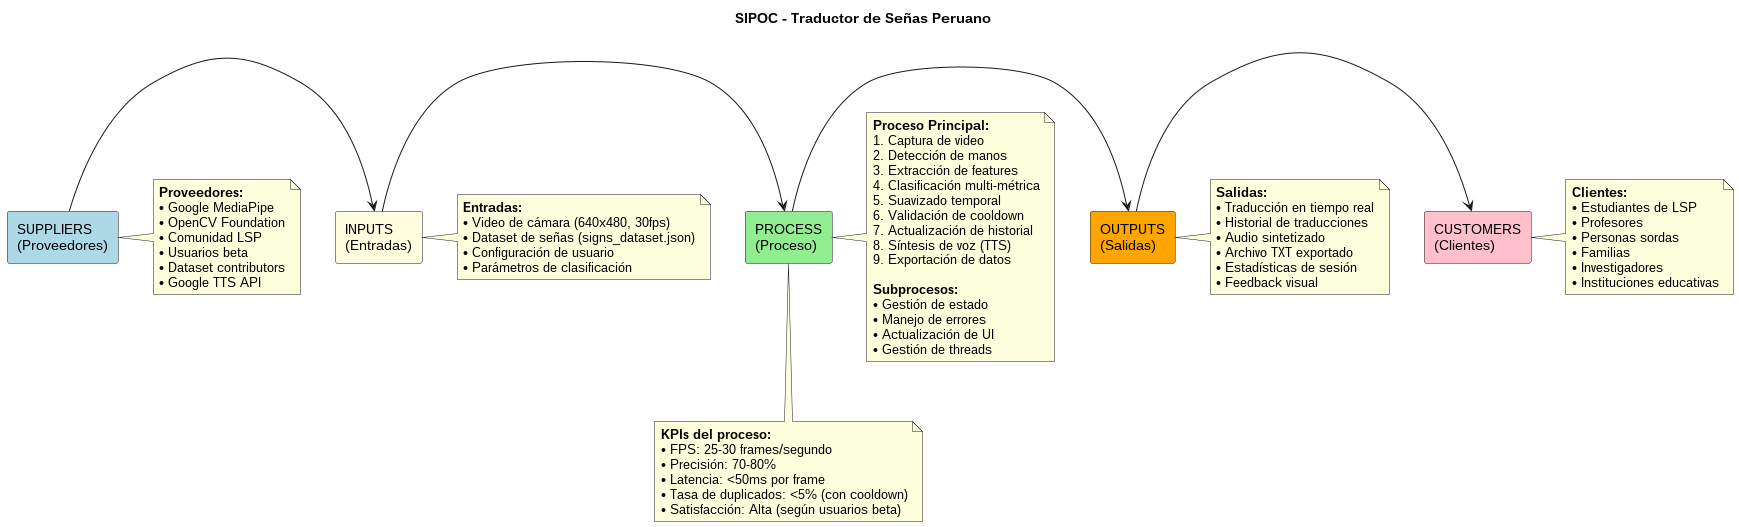

The diagram above was rendered by PlantUML. Its source (embedded in the PNG):
@startuml Proceso_SIPOC

title SIPOC - Traductor de Señas Peruano

' Suppliers (Proveedores)
rectangle "SUPPLIERS\n(Proveedores)" as Suppliers #LightBlue

' Inputs (Entradas)
rectangle "INPUTS\n(Entradas)" as Inputs #LightYellow

' Process (Proceso)
rectangle "PROCESS\n(Proceso)" as Process #LightGreen

' Outputs (Salidas)
rectangle "OUTPUTS\n(Salidas)" as Outputs #Orange

' Customers (Clientes)
rectangle "CUSTOMERS\n(Clientes)" as Customers #Pink

' Flujo
Suppliers -right-> Inputs
Inputs -right-> Process
Process -right-> Outputs
Outputs -right-> Customers

' Contenido de cada sección
note right of Suppliers
    **Proveedores:**
    • Google MediaPipe
    • OpenCV Foundation
    • Comunidad LSP
    • Usuarios beta
    • Dataset contributors
    • Google TTS API
end note

note right of Inputs
    **Entradas:**
    • Video de cámara (640x480, 30fps)
    • Dataset de señas (signs_dataset.json)
    • Configuración de usuario
    • Parámetros de clasificación
end note

note right of Process
    **Proceso Principal:**
    1. Captura de video
    2. Detección de manos
    3. Extracción de features
    4. Clasificación multi-métrica
    5. Suavizado temporal
    6. Validación de cooldown
    7. Actualización de historial
    8. Síntesis de voz (TTS)
    9. Exportación de datos
    
    **Subprocesos:**
    • Gestión de estado
    • Manejo de errores
    • Actualización de UI
    • Gestión de threads
end note

note right of Outputs
    **Salidas:**
    • Traducción en tiempo real
    • Historial de traducciones
    • Audio sintetizado
    • Archivo TXT exportado
    • Estadísticas de sesión
    • Feedback visual
end note

note right of Customers
    **Clientes:**
    • Estudiantes de LSP
    • Profesores
    • Personas sordas
    • Familias
    • Investigadores
    • Instituciones educativas
end note

note bottom of Process
    **KPIs del proceso:**
    • FPS: 25-30 frames/segundo
    • Precisión: 70-80%
    • Latencia: <50ms por frame
    • Tasa de duplicados: <5% (con cooldown)
    • Satisfacción: Alta (según usuarios beta)
end note

@enduml